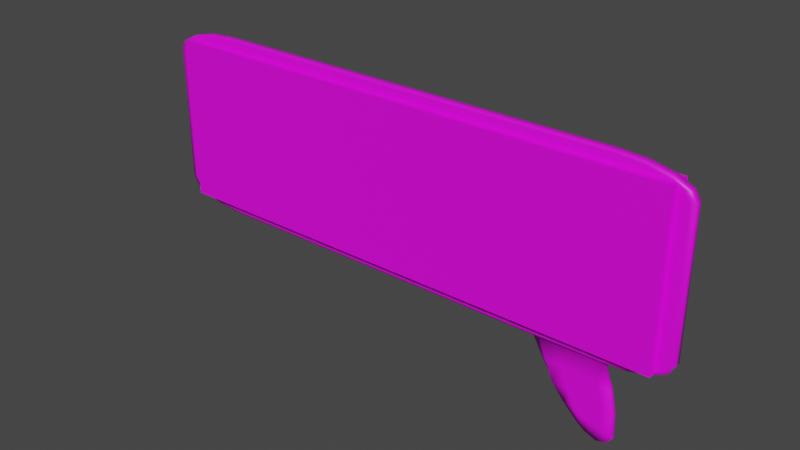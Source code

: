 # Source: OG_Billboard.blend  (saved by Blender 2.93.21; exported with 4.5.12 LTS)
import bpy
from mathutils import Matrix  # noqa: F401  (used for matrix-valued properties, if any)

bpy.ops.wm.read_factory_settings(use_empty=True)
scene = bpy.context.scene
scene.name = 'Scene'

# ---- collections
col_collection = bpy.data.collections.new('Collection'); scene.collection.children.link(col_collection)

# ---- images (referenced by path relative to the original .blend; pixels are not part of the script)
import os
ASSET_DIR = os.environ.get("B2B_ASSET_DIR", "")  # directory of the original .blend (textures are referenced by path, not embedded)
HERE = os.path.dirname(os.path.abspath(__file__))  # packed textures are extracted next to this script under _unpacked/

def load_image(name, relpath, width, height, colorspace="sRGB"):
    """Load a texture the original file referenced (path relative to the .blend, or extracted next to this script)."""
    p = next((c for c in (os.path.join(HERE, relpath), os.path.join(ASSET_DIR, relpath)) if relpath and os.path.exists(c)), "")
    if p:
        img = bpy.data.images.load(p, check_existing=True)
        img.name = name
    else:  # same state as the original file: an image datablock whose file is absent (Cycles renders it pink)
        img = bpy.data.images.new(name, width, height)
        img.source = "FILE"
        img.filepath = "//" + (relpath or name)
    img.colorspace_settings.name = colorspace
    return img
img_showavatar_png_001 = load_image('ShowAvatar.png.001', 'ShowAvatar.png', 1024, 1024, 'sRGB')
img_uvtest2_png = load_image('uvtest2.png', 'uvtest2.png', 1024, 1024, 'sRGB')
img_kat_chartiles_png = load_image('KAT_CharTiles.png', 'KAT_CharTiles.png', 1024, 1024, 'sRGB')
img_typingdots1frame_png = load_image('typingdots1frame.png', 'typingdots1frame.png', 1024, 1024, 'sRGB')

# ---- materials (node trees are filled in below, after node groups)
mat_showmyavatar = bpy.data.materials.new('showmyavatar')
mat_showmyavatar.use_transparent_shadow = False
mat_showmyavatar.roughness = 0.5
mat_billboard = bpy.data.materials.new('Billboard')
mat_billboard.use_transparent_shadow = False
mat_text = bpy.data.materials.new('Text')
mat_text.use_transparent_shadow = False
mat_typing_dots = bpy.data.materials.new('Typing Dots')
mat_typing_dots.use_transparent_shadow = False

# ---- material node trees
mat_showmyavatar.use_nodes = True; mat_showmyavatar.node_tree.nodes.clear()
_N = mat_showmyavatar.node_tree.nodes; _L = mat_showmyavatar.node_tree.links
n0 = _N.new('ShaderNodeBsdfPrincipled'); n0.name = 'Principled BSDF'; n0.location = (10, 300)
n0.distribution = 'GGX'
n0.subsurface_method = 'BURLEY'
n0.inputs[3].default_value = 1.45
n0.inputs[27].default_value = (0.0, 0.0, 0.0, 1.0)
n0.inputs[28].default_value = 1.0
n1 = _N.new('ShaderNodeOutputMaterial'); n1.name = 'Material Output'; n1.location = (300, 300)
n2 = _N.new('ShaderNodeNormalMap'); n2.name = 'Normal Map'; n2.location = (-300, -300)
n2.label = 'Normal/Map'
n2.inputs[0].default_value = 0.0
n3 = _N.new('ShaderNodeTexImage'); n3.name = 'Image Texture'; n3.location = (-300, 600)
n3.image = img_showavatar_png_001
_L.new(n0.outputs[0], n1.inputs[0])
_L.new(n2.outputs[0], n0.inputs[5])
_L.new(n3.outputs[0], n0.inputs[0])
n1.is_active_output = True
mat_billboard.use_nodes = True; mat_billboard.node_tree.nodes.clear()
_N = mat_billboard.node_tree.nodes; _L = mat_billboard.node_tree.links
n0 = _N.new('ShaderNodeBsdfPrincipled'); n0.name = 'Principled BSDF'; n0.location = (10, 300)
n0.distribution = 'GGX'
n0.subsurface_method = 'BURLEY'
n0.inputs[3].default_value = 1.45
n0.inputs[27].default_value = (0.0, 0.0, 0.0, 1.0)
n0.inputs[28].default_value = 1.0
n1 = _N.new('ShaderNodeOutputMaterial'); n1.name = 'Material Output'; n1.location = (300, 300)
n2 = _N.new('ShaderNodeTexImage'); n2.name = 'Image Texture'; n2.location = (-280, 280)
n2.image = img_uvtest2_png
_L.new(n0.outputs[0], n1.inputs[0])
_L.new(n2.outputs[0], n0.inputs[0])
n1.is_active_output = True
mat_text.use_nodes = True; mat_text.node_tree.nodes.clear()
_N = mat_text.node_tree.nodes; _L = mat_text.node_tree.links
n0 = _N.new('ShaderNodeBsdfPrincipled'); n0.name = 'Principled BSDF'; n0.location = (10, 300)
n0.distribution = 'GGX'
n0.subsurface_method = 'BURLEY'
n0.inputs[3].default_value = 1.45
n0.inputs[27].default_value = (0.0, 0.0, 0.0, 1.0)
n0.inputs[28].default_value = 1.0
n1 = _N.new('ShaderNodeOutputMaterial'); n1.name = 'Material Output'; n1.location = (300, 300)
n2 = _N.new('ShaderNodeTexImage'); n2.name = 'Image Texture'; n2.location = (-280, 280)
n2.image = img_kat_chartiles_png
_L.new(n0.outputs[0], n1.inputs[0])
_L.new(n2.outputs[0], n0.inputs[0])
n1.is_active_output = True
mat_typing_dots.use_nodes = True; mat_typing_dots.node_tree.nodes.clear()
_N = mat_typing_dots.node_tree.nodes; _L = mat_typing_dots.node_tree.links
n0 = _N.new('ShaderNodeBsdfPrincipled'); n0.name = 'Principled BSDF'; n0.location = (10, 300)
n0.distribution = 'GGX'
n0.subsurface_method = 'BURLEY'
n0.inputs[3].default_value = 1.45
n0.inputs[27].default_value = (0.0, 0.0, 0.0, 1.0)
n0.inputs[28].default_value = 1.0
n1 = _N.new('ShaderNodeOutputMaterial'); n1.name = 'Material Output'; n1.location = (300, 300)
n2 = _N.new('ShaderNodeTexImage'); n2.name = 'Image Texture'; n2.location = (-280, 280)
n2.image = img_typingdots1frame_png
_L.new(n0.outputs[0], n1.inputs[0])
_L.new(n2.outputs[0], n0.inputs[0])
n1.is_active_output = True

# ---- world
world_world = bpy.data.worlds.new('World'); scene.world = world_world
world_world.use_nodes = True; world_world.node_tree.nodes.clear()
_N = world_world.node_tree.nodes; _L = world_world.node_tree.links
n0 = _N.new('ShaderNodeOutputWorld'); n0.name = 'World Output'; n0.location = (300, 300)
n1 = _N.new('ShaderNodeBackground'); n1.name = 'Background'; n1.location = (10, 300)
n1.inputs[0].default_value = (0.05088, 0.05088, 0.05088, 1.0)
_L.new(n1.outputs[0], n0.inputs[0])
n0.is_active_output = True
world_world.color = (0.05088, 0.05088, 0.05088)
world_world.use_sun_shadow = False
world_world.sun_shadow_jitter_overblur = 0.0

# ---- meshes
me_show_avatar = bpy.data.meshes.new('Show Avatar')
me_show_avatar.from_pydata([(-0.2563, -0.9534, 0.5483), (-0.2563, -0.9534, 2.548), (-0.2563, 1.047, 0.5483), (-0.2563, 1.047, 2.548), (1.744, -0.9534, 0.5483), (1.744, -0.9534, 2.548), (1.744, 1.047, 0.5483), (1.744, 1.047, 2.548)], [], [(0, 1, 3, 2), (2, 3, 7, 6), (6, 7, 5, 4), (4, 5, 1, 0), (2, 6, 4, 0), (7, 3, 1, 5)])
me_show_avatar.polygons.foreach_set('use_smooth', [True] * 6)
_k = set([(0, 1), (0, 2), (0, 4), (1, 3), (1, 5), (2, 3), (2, 6), (3, 7), (4, 5), (4, 6), (5, 7), (6, 7)])
me_show_avatar.attributes.new('sharp_edge', 'BOOLEAN', 'EDGE').data.foreach_set('value', [ (min(e.vertices), max(e.vertices)) in _k for e in me_show_avatar.edges])
_uv = me_show_avatar.uv_layers.new(name='UVMap')
_uv.uv.foreach_set('vector', [0.4332, 0.03395, 0.5668, 0.03395, 0.5668, 0.08271, 0.4332, 0.08271, 0.0002756, 1.788e-07, 0.0002759, 1.0, 0.9997, 1.0, 0.9997, 0.0, 0.06108, 0.4341, 0.08735, 0.4341, 0.08735, 0.4825, 0.06108, 0.4825, 0.0007265, -0.0008114, 0.0005258, 0.9992, 0.9993, 1.001, 0.9995, 0.0008116, 0.2476, 0.3948, 0.2524, 0.3948, 0.2524, 0.3996, 0.2476, 0.3996, 0.01379, 0.4964, 0.04871, 0.4964, 0.04871, 0.5313, 0.01379, 0.5313])
me_show_avatar.materials.append(mat_showmyavatar)
me_show_avatar.use_remesh_fix_poles = True
me_show_avatar.use_remesh_preserve_attributes = False
me_show_avatar.update()
me_show_avatar.normals_split_custom_set([tuple(v) for v in zip(*[iter([-1.0, 0.0, 0.0, -1.0, 0.0, 0.0, -1.0, 0.0, 0.0, -1.0, 0.0, 0.0, 0.0, 1.0, 0.0, 0.0, 1.0, 0.0, 0.0, 1.0, 0.0, 0.0, 1.0, 0.0, 1.0, 0.0, 0.0, 1.0, 0.0, 0.0, 1.0, 0.0, 0.0, 1.0, 0.0, 0.0, 0.0, -1.0, 0.0, 0.0, -1.0, 0.0, 0.0, -1.0, 0.0, 0.0, -1.0, 0.0, 0.0, 0.0, -1.0, 0.0, 0.0, -1.0, 0.0, 0.0, -1.0, 0.0, 0.0, -1.0, 0.0, 0.0, 1.0, 0.0, 0.0, 1.0, 0.0, 0.0, 1.0, 0.0, 0.0, 1.0])] * 3)])
me_billboard = bpy.data.meshes.new('Billboard')
me_billboard.from_pydata([(-0.4432, -0.003905, 0.03865), (-0.4432, -0.005207, 0.06414), (-0.5196, -0.003905, 0.06414), (-0.4432, -0.004403, 0.04059), (-0.4432, -0.004825, 0.04612), (-0.4724, -0.003905, 0.04059), (-0.4732, -0.004415, 0.04293), (-0.4716, -0.004759, 0.04741), (-0.4873, -0.004656, 0.04942), (-0.4724, -0.005107, 0.06414), (-0.4972, -0.004825, 0.06414), (-0.4432, -0.005107, 0.05438), (-0.4732, -0.004988, 0.05414), (-0.4933, -0.004759, 0.05465), (-0.5138, -0.003905, 0.05438), (-0.4972, -0.003905, 0.04612), (-0.5138, -0.004403, 0.06414), (-0.5068, -0.004415, 0.05414), (-0.4933, -0.00439, 0.04741), (-0.4432, -0.003905, 0.2425), (-0.5196, -0.003905, 0.217), (-0.4432, -0.005107, 0.2268), (-0.4432, -0.004825, 0.2351), (-0.4732, -0.004988, 0.227), (-0.4716, -0.004759, 0.2346), (-0.4873, -0.004656, 0.2336), (-0.4724, -0.003905, 0.2406), (-0.4972, -0.003905, 0.2351), (-0.4432, -0.004403, 0.2406), (-0.4732, -0.004415, 0.2382), (-0.4981, -0.00439, 0.2313), (-0.5138, -0.004403, 0.217), (-0.4972, -0.004825, 0.217), (-0.5138, -0.003905, 0.2268), (-0.5068, -0.004415, 0.227), (-0.4933, -0.004759, 0.2265), (-0.4432, 0.003905, 0.03865), (-0.5196, 0.003905, 0.06414), (-0.4432, 0.005207, 0.06414), (-0.4724, 0.003905, 0.04059), (-0.4972, 0.003905, 0.04612), (-0.4432, 0.004403, 0.04059), (-0.4732, 0.004415, 0.04293), (-0.4933, 0.00439, 0.04741), (-0.4873, 0.004656, 0.04942), (-0.5138, 0.004403, 0.06414), (-0.4972, 0.004825, 0.06414), (-0.5138, 0.003905, 0.05438), (-0.5068, 0.004415, 0.0576), (-0.4933, 0.004759, 0.05465), (-0.4432, 0.005107, 0.05438), (-0.4432, 0.004825, 0.04612), (-0.4724, 0.005107, 0.06414), (-0.4732, 0.004988, 0.05414), (-0.4716, 0.004759, 0.04741), (-0.4432, 0.003905, 0.2425), (-0.5196, 0.003905, 0.217), (-0.4432, 0.004403, 0.2406), (-0.4432, 0.004825, 0.2351), (-0.4724, 0.003905, 0.2406), (-0.4732, 0.004415, 0.2382), (-0.4716, 0.004759, 0.2346), (-0.4873, 0.004656, 0.2336), (-0.4972, 0.004825, 0.217), (-0.4432, 0.005107, 0.2268), (-0.4732, 0.004988, 0.227), (-0.4933, 0.004759, 0.2265), (-0.5138, 0.003905, 0.2268), (-0.4972, 0.003905, 0.2351), (-0.5138, 0.004403, 0.217), (-0.5068, 0.004415, 0.227), (-0.4981, 0.00439, 0.2313), (0.0916, -0.003905, 0.06414), (0.01521, -0.005207, 0.06414), (0.04444, -0.003905, 0.04059), (0.06923, -0.003905, 0.04612), (0.01521, -0.004403, 0.04059), (0.04518, -0.004415, 0.04293), (0.06534, -0.00439, 0.04741), (0.05931, -0.004656, 0.04942), (0.08579, -0.004403, 0.06414), (0.06923, -0.004825, 0.06414), (0.08579, -0.003905, 0.05438), (0.07877, -0.004415, 0.05414), (0.06534, -0.004759, 0.05465), (0.01521, -0.005107, 0.05438), (0.01521, -0.004825, 0.04612), (0.04444, -0.005107, 0.06414), (0.04518, -0.004988, 0.05414), (0.04365, -0.004759, 0.04741), (0.01521, -0.003905, 0.2425), (0.0916, -0.003905, 0.217), (0.01521, -0.004403, 0.2406), (0.01521, -0.004825, 0.2351), (0.04444, -0.003905, 0.2406), (0.04518, -0.004415, 0.2382), (0.04365, -0.004759, 0.2346), (0.05931, -0.004656, 0.2336), (0.06923, -0.004825, 0.217), (0.01521, -0.005107, 0.2268), (0.04518, -0.004988, 0.227), (0.06534, -0.004759, 0.2265), (0.08579, -0.003905, 0.2268), (0.06923, -0.003905, 0.2351), (0.08579, -0.004403, 0.217), (0.07877, -0.004415, 0.227), (0.07008, -0.00439, 0.2313), (0.01521, 0.005207, 0.06414), (0.0916, 0.003905, 0.06414), (0.01521, 0.004825, 0.04612), (0.04444, 0.003905, 0.04059), (0.04518, 0.004415, 0.04293), (0.04365, 0.004759, 0.04741), (0.05931, 0.004656, 0.04942), (0.04444, 0.005107, 0.06414), (0.06923, 0.004825, 0.06414), (0.01521, 0.005107, 0.05438), (0.04518, 0.004988, 0.05414), (0.06534, 0.004759, 0.05465), (0.08579, 0.003905, 0.05438), (0.06923, 0.003905, 0.04612), (0.08579, 0.004403, 0.06414), (0.07877, 0.004415, 0.0576), (0.06534, 0.00439, 0.04741), (0.01521, 0.003905, 0.2425), (0.0916, 0.003905, 0.217), (0.04444, 0.003905, 0.2406), (0.06923, 0.003905, 0.2351), (0.01521, 0.004403, 0.2406), (0.04518, 0.004415, 0.2382), (0.07008, 0.00439, 0.2313), (0.05931, 0.004656, 0.2336), (0.08579, 0.004403, 0.217), (0.06923, 0.004825, 0.217), (0.08579, 0.003905, 0.2268), (0.07877, 0.004415, 0.227), (0.06534, 0.004759, 0.2265), (0.01521, 0.005107, 0.2268), (0.01521, 0.004825, 0.2351), (0.04518, 0.004988, 0.227), (0.04365, 0.004759, 0.2346), (-0.214, 0.005207, 0.06414), (-0.214, -0.005207, 0.06414), (-0.09939, 0.005207, 0.06414), (-0.3286, -0.005207, 0.06414), (-0.3286, 0.005207, 0.06414), (-0.09939, -0.005207, 0.06414), (0.02495, 0.001754, 0.03789), (0.03512, 0.001754, -0.04516), (0.02495, -0.001754, 0.03789), (0.03512, -0.001754, -0.04516), (-0.05264, 0.001754, 0.03789), (0.001886, 0.001754, -0.0365), (-0.04371, -0.001754, 0.03789), (0.001886, -0.001754, -0.0365), (0.02495, 0.0, 0.03789), (0.03887, 0.001754, -0.01199), (0.03512, 0.0, -0.04516), (0.03887, -0.001754, -0.01199), (-0.006053, -0.001754, 0.03789), (0.01628, -0.001754, -0.0451), (-0.02769, -0.001754, -0.004635), (-0.05264, 0.0, 0.03789), (0.001886, 0.0, -0.0365), (-0.02769, 0.001754, -0.004635), (-0.006053, 0.001754, 0.03789), (0.01628, 0.001754, -0.0451), (0.01628, 0.0, -0.0451), (0.01023, 0.001754, -0.00831), (-0.02769, 0.0, -0.004635), (0.01023, -0.001754, -0.00831), (0.03887, 0.0, -0.01199), (0.02495, 0.0008771, 0.03789), (0.04031, 0.001754, -0.03693), (0.03512, -0.0008771, -0.04516), (0.03401, -0.001754, 0.01295), (0.01134, -0.001754, 0.03789), (0.01101, -0.001754, -0.04318), (-0.03631, -0.001754, 0.01663), (-0.04817, -0.0008771, 0.03789), (0.001886, 0.0008771, -0.0365), (-0.04078, 0.001754, 0.01663), (-0.03285, 0.001754, 0.03789), (0.02332, 0.001754, -0.04786), (0.02495, -0.0008771, 0.03789), (0.03401, 0.001754, 0.01295), (0.03512, 0.0008771, -0.04516), (0.04031, -0.001754, -0.03693), (-0.02838, -0.001754, 0.03789), (0.02332, -0.001754, -0.04786), (-0.01413, -0.001754, -0.02057), (-0.05264, 0.0008771, 0.03789), (0.001886, -0.0008771, -0.0365), (-0.01413, 0.001754, -0.02057), (0.01134, 0.001754, 0.03789), (0.01101, 0.001754, -0.04318), (0.01628, 0.0008771, -0.0451), (0.01628, -0.0008771, -0.0451), (0.01101, 0.0, -0.04318), (0.02332, 0.0, -0.04786), (0.02612, 0.001754, -0.01015), (-0.009749, 0.001754, -0.006473), (0.002088, 0.001754, 0.01479), (0.01519, 0.001754, -0.03141), (-0.02769, 0.0008771, -0.004635), (-0.02769, -0.0008771, -0.004635), (-0.04078, 0.0, 0.01663), (-0.01413, 0.0, -0.02057), (-0.009749, -0.001754, -0.006473), (0.02612, -0.001754, -0.01015), (0.002088, -0.001754, 0.01479), (0.01519, -0.001754, -0.03141), (0.03887, -0.0008771, -0.01199), (0.03887, 0.0008771, -0.01199), (0.03401, 0.0, 0.01295), (0.04031, 0.0, -0.03693), (0.04031, 0.0008771, -0.03693), (0.03401, 0.0008771, 0.01295), (0.03401, -0.0008771, 0.01295), (0.02775, -0.001754, -0.03417), (0.01873, -0.001754, 0.01387), (-0.01907, -0.001754, 0.01571), (-0.01413, -0.0008771, -0.02057), (-0.03855, -0.0008771, 0.01663), (-0.04078, 0.0008771, 0.01663), (0.0006327, 0.001754, -0.02599), (-0.0213, 0.001754, 0.01571), (0.01873, 0.001754, 0.01387), (0.02332, -0.0008771, -0.04786), (0.01101, -0.0008771, -0.04318), (0.01101, 0.0008771, -0.04318), (0.02332, 0.0008771, -0.04786), (0.02775, 0.001754, -0.03417), (-0.01413, 0.0008771, -0.02057), (0.0006327, -0.001754, -0.02599), (0.04031, -0.0008771, -0.03693), (-0.214, 0.003905, 0.03865), (-0.214, 0.004403, 0.04059), (-0.214, 0.004825, 0.04612), (-0.214, 0.005107, 0.05438), (-0.214, -0.003905, 0.03865), (-0.214, -0.004403, 0.04059), (-0.214, -0.004825, 0.04612), (-0.214, -0.005107, 0.05438), (-0.06268, 0.004403, 0.04059), (-0.06268, 0.004825, 0.04612), (-0.06268, 0.005107, 0.05438), (-0.06268, -0.003905, 0.03865), (-0.06268, 0.003905, 0.03865), (-0.06268, -0.004403, 0.04059), (-0.06268, -0.004825, 0.04612), (-0.06268, -0.005107, 0.05438), (0.02776, -0.003905, 0.03962), (0.02813, -0.004409, 0.04176), (0.02737, -0.004792, 0.04677), (0.02944, -0.005157, 0.06414), (0.02813, -0.005048, 0.05426), (0.02776, 0.003905, 0.03962), (0.02813, 0.004409, 0.04176), (0.02737, 0.004792, 0.04677), (0.02944, 0.005157, 0.06414), (0.02813, 0.005048, 0.05426)], [], [(108, 125, 91, 72), (124, 55, 19, 90), (2, 20, 56, 37), (0, 3, 6, 5), (3, 4, 7, 6), (5, 6, 18, 15), (6, 7, 8, 18), (1, 9, 12, 11), (9, 10, 13, 12), (11, 12, 7, 4), (12, 13, 8, 7), (2, 14, 17, 16), (14, 15, 18, 17), (16, 17, 13, 10), (17, 18, 8, 13), (21, 22, 24, 23), (23, 24, 25, 35), (19, 26, 29, 28), (26, 27, 30, 29), (28, 29, 24, 22), (29, 30, 25, 24), (20, 31, 34, 33), (31, 32, 35, 34), (33, 34, 30, 27), (34, 35, 25, 30), (36, 39, 42, 41), (39, 40, 43, 42), (41, 42, 54, 51), (42, 43, 44, 54), (37, 45, 48, 47), (45, 46, 49, 48), (47, 48, 43, 40), (48, 49, 44, 43), (38, 50, 53, 52), (50, 51, 54, 53), (52, 53, 49, 46), (53, 54, 44, 49), (55, 57, 60, 59), (57, 58, 61, 60), (59, 60, 71, 68), (60, 61, 62, 71), (64, 65, 61, 58), (65, 66, 62, 61), (56, 67, 70, 69), (67, 68, 71, 70), (69, 70, 66, 63), (70, 71, 62, 66), (252, 74, 77, 253), (74, 75, 78, 77), (253, 77, 89, 254), (77, 78, 79, 89), (72, 80, 83, 82), (80, 81, 84, 83), (82, 83, 78, 75), (83, 84, 79, 78), (255, 256, 88, 87), (256, 254, 89, 88), (87, 88, 84, 81), (88, 89, 79, 84), (90, 92, 95, 94), (92, 93, 96, 95), (94, 95, 106, 103), (95, 96, 97, 106), (99, 100, 96, 93), (100, 101, 97, 96), (91, 102, 105, 104), (102, 103, 106, 105), (104, 105, 101, 98), (105, 106, 97, 101), (257, 258, 111, 110), (258, 259, 112, 111), (110, 111, 123, 120), (111, 112, 113, 123), (260, 114, 117, 261), (114, 115, 118, 117), (261, 117, 112, 259), (117, 118, 113, 112), (108, 119, 122, 121), (119, 120, 123, 122), (121, 122, 118, 115), (122, 123, 113, 118), (124, 126, 129, 128), (126, 127, 130, 129), (128, 129, 140, 138), (129, 130, 131, 140), (125, 132, 135, 134), (132, 133, 136, 135), (134, 135, 130, 127), (135, 136, 131, 130), (137, 138, 140, 139), (139, 140, 131, 136), (36, 0, 5, 39), (39, 5, 15, 40), (40, 15, 14, 47), (47, 14, 2, 37), (10, 32, 31, 16), (16, 31, 20, 2), (19, 55, 59, 26), (26, 59, 68, 27), (27, 68, 67, 33), (33, 67, 56, 20), (63, 46, 45, 69), (69, 45, 37, 56), (236, 36, 41, 237), (237, 41, 51, 238), (238, 51, 50, 239), (116, 246, 239, 50, 38, 145, 141, 143, 107), (55, 124, 128, 57), (57, 128, 138, 58), (58, 138, 137, 64), (125, 108, 121, 132), (132, 121, 115, 133), (252, 257, 110, 74), (74, 110, 120, 75), (75, 120, 119, 82), (82, 119, 108, 72), (124, 90, 94, 126), (126, 94, 103, 127), (127, 103, 102, 134), (134, 102, 91, 125), (98, 81, 80, 104), (104, 80, 72, 91), (244, 258, 257, 248), (249, 76, 86, 250), (250, 86, 85, 251), (11, 243, 251, 85, 73, 146, 142, 144, 1), (90, 19, 28, 92), (92, 28, 22, 93), (93, 22, 21, 99), (235, 187, 150, 174), (234, 190, 154, 177), (233, 193, 152, 180), (232, 173, 148, 183), (248, 257, 165), (231, 183, 148, 186), (230, 195, 166, 196), (229, 198, 167, 197), (228, 199, 157, 174), (257, 172, 147), (257, 147, 194), (257, 194, 165), (227, 185, 156, 200), (226, 202, 168, 201), (225, 203, 166, 195), (224, 181, 164, 204), (223, 206, 169, 205), (222, 207, 163, 192), (221, 178, 161, 208), (220, 210, 170, 209), (219, 211, 160, 189), (218, 175, 158, 212), (217, 214, 171, 213), (216, 215, 157, 186), (213, 171, 215, 216), (156, 213, 216, 173), (173, 216, 186, 148), (172, 155, 214, 217), (147, 172, 217, 185), (185, 217, 213, 156), (184, 149, 175, 218), (155, 184, 218, 214), (214, 218, 212, 171), (209, 170, 211, 219), (158, 209, 219, 187), (187, 219, 189, 150), (176, 159, 210, 220), (149, 176, 220, 175), (175, 220, 209, 158), (188, 153, 178, 221), (159, 188, 221, 210), (210, 221, 208, 170), (205, 169, 207, 222), (161, 205, 222, 190), (190, 222, 192, 154), (179, 162, 206, 223), (153, 179, 223, 178), (178, 223, 205, 161), (191, 151, 181, 224), (162, 191, 224, 206), (206, 224, 204, 169), (201, 168, 203, 225), (164, 201, 225, 193), (193, 225, 195, 152), (182, 165, 202, 226), (151, 182, 226, 181), (181, 226, 201, 164), (194, 147, 185, 227), (165, 194, 227, 202), (202, 227, 200, 168), (248, 165, 182), (248, 182, 151), (248, 151, 191), (248, 191, 162), (247, 162, 179), (247, 179, 153), (247, 153, 188), (247, 188, 159), (252, 159, 176), (197, 167, 199, 228), (160, 197, 228, 189), (189, 228, 174, 150), (192, 163, 198, 229), (154, 192, 229, 177), (177, 229, 197, 160), (180, 152, 195, 230), (163, 180, 230, 198), (198, 230, 196, 167), (196, 166, 183, 231), (167, 196, 231, 199), (199, 231, 186, 157), (252, 176, 149), (252, 149, 184), (252, 184, 155), (200, 156, 173, 232), (168, 200, 232, 203), (203, 232, 183, 166), (204, 164, 193, 233), (169, 204, 233, 207), (207, 233, 180, 163), (208, 161, 190, 234), (170, 208, 234, 211), (211, 234, 177, 160), (212, 158, 187, 235), (171, 212, 235, 215), (215, 235, 174, 157), (36, 236, 240, 0), (4, 242, 243, 11), (3, 241, 242, 4), (0, 240, 241, 3), (245, 238, 239, 246), (244, 237, 238, 245), (248, 236, 237, 244), (257, 155, 172), (247, 252, 253, 76, 249), (109, 245, 246, 116), (236, 248, 247, 240), (242, 250, 251, 243), (241, 249, 250, 242), (240, 247, 249, 241), (116, 261, 259, 109), (107, 260, 261, 116), (85, 86, 254, 256), (73, 85, 256, 255), (76, 253, 254, 86), (109, 259, 258, 244, 245), (247, 248, 162), (252, 247, 159), (257, 252, 155), (133, 115, 81, 98), (98, 101, 35, 32, 10, 81), (35, 66, 136, 101), (32, 10, 46, 63), (136, 133, 115, 46, 63, 66)])
me_billboard.polygons.foreach_set('use_smooth', [True] * 253)
_uv = me_billboard.uv_layers.new(name='UVMap')
_uv.uv.foreach_set('vector', [0.01902, 0.4446, 0.01902, 0.6786, 0.01902, 0.6786, 0.01902, 0.4446, 0.1359, 0.7176, 0.8374, 0.7176, 0.8374, 0.7176, 0.1359, 0.7176, 0.9543, 0.4446, 0.9543, 0.6786, 0.9543, 0.6786, 0.9543, 0.4446, 0.8374, 0.4056, 0.8374, 0.4086, 0.8832, 0.4122, 0.8821, 0.4086, 0.8374, 0.4086, 0.8374, 0.417, 0.8809, 0.419, 0.8832, 0.4122, 0.8821, 0.4086, 0.8832, 0.4122, 0.9141, 0.419, 0.92, 0.417, 0.8832, 0.4122, 0.8809, 0.419, 0.9048, 0.4221, 0.9141, 0.419, 0.6753, 0.7595, 0.7114, 0.7595, 0.7123, 0.7471, 0.6753, 0.7474, 0.7114, 0.7595, 0.7421, 0.7595, 0.7373, 0.7477, 0.7123, 0.7471, 0.8374, 0.4297, 0.8832, 0.4293, 0.8809, 0.419, 0.8374, 0.417, 0.8832, 0.4293, 0.9141, 0.4301, 0.9048, 0.4221, 0.8809, 0.419, 0.9543, 0.4446, 0.9454, 0.4297, 0.9346, 0.4293, 0.9454, 0.4446, 0.9454, 0.4297, 0.92, 0.417, 0.9141, 0.419, 0.9346, 0.4293, 0.7626, 0.7595, 0.7539, 0.7471, 0.7373, 0.7477, 0.7421, 0.7595, 0.9346, 0.4293, 0.9141, 0.419, 0.9048, 0.4221, 0.9141, 0.4301, 0.6753, 0.9608, 0.6753, 0.971, 0.7105, 0.9694, 0.7123, 0.9611, 0.7123, 0.9611, 0.7105, 0.9694, 0.7299, 0.9692, 0.7373, 0.9605, 0.8374, 0.7176, 0.8821, 0.7146, 0.8832, 0.711, 0.8374, 0.7146, 0.8821, 0.7146, 0.92, 0.7062, 0.9213, 0.7004, 0.8832, 0.711, 0.8374, 0.7146, 0.8832, 0.711, 0.8809, 0.7042, 0.8374, 0.7062, 0.8832, 0.711, 0.9213, 0.7004, 0.9048, 0.7039, 0.8809, 0.7042, 0.9543, 0.6786, 0.9454, 0.6786, 0.9346, 0.6939, 0.9454, 0.6935, 0.7626, 0.9487, 0.7421, 0.9487, 0.7373, 0.9605, 0.7539, 0.9611, 0.9454, 0.6935, 0.9346, 0.6939, 0.9213, 0.7004, 0.92, 0.7062, 0.7539, 0.9611, 0.7373, 0.9605, 0.7299, 0.9692, 0.7432, 0.9664, 0.8374, 0.4056, 0.8821, 0.4086, 0.8832, 0.4122, 0.8374, 0.4086, 0.8821, 0.4086, 0.92, 0.417, 0.9141, 0.419, 0.8832, 0.4122, 0.8374, 0.4086, 0.8832, 0.4122, 0.8809, 0.419, 0.8374, 0.417, 0.8832, 0.4122, 0.9141, 0.419, 0.9048, 0.4221, 0.8809, 0.419, 0.9543, 0.4446, 0.9454, 0.4446, 0.9346, 0.4346, 0.9454, 0.4297, 0.7626, 0.7595, 0.7421, 0.7595, 0.7373, 0.7477, 0.7539, 0.7514, 0.9454, 0.4297, 0.9346, 0.4346, 0.9141, 0.419, 0.92, 0.417, 0.9346, 0.4346, 0.9141, 0.4301, 0.9048, 0.4221, 0.9141, 0.419, 0.6753, 0.7595, 0.6753, 0.7474, 0.7123, 0.7471, 0.7114, 0.7595, 0.8374, 0.4297, 0.8374, 0.417, 0.8809, 0.419, 0.8832, 0.4293, 0.7114, 0.7595, 0.7123, 0.7471, 0.7373, 0.7477, 0.7421, 0.7595, 0.8832, 0.4293, 0.8809, 0.419, 0.9048, 0.4221, 0.9141, 0.4301, 0.8374, 0.7176, 0.8374, 0.7146, 0.8832, 0.711, 0.8821, 0.7146, 0.8374, 0.7146, 0.8374, 0.7062, 0.8809, 0.7042, 0.8832, 0.711, 0.8821, 0.7146, 0.8832, 0.711, 0.9213, 0.7004, 0.92, 0.7062, 0.8832, 0.711, 0.8809, 0.7042, 0.9048, 0.7039, 0.9213, 0.7004, 0.6753, 0.9608, 0.7123, 0.9611, 0.7105, 0.9694, 0.6753, 0.971, 0.7123, 0.9611, 0.7373, 0.9605, 0.7299, 0.9692, 0.7105, 0.9694, 0.9543, 0.6786, 0.9454, 0.6935, 0.9346, 0.6939, 0.9454, 0.6786, 0.9454, 0.6935, 0.92, 0.7062, 0.9213, 0.7004, 0.9346, 0.6939, 0.7626, 0.9487, 0.7539, 0.9611, 0.7373, 0.9605, 0.7421, 0.9487, 0.7539, 0.9611, 0.7432, 0.9664, 0.7299, 0.9692, 0.7373, 0.9605, 0.1167, 0.4071, 0.09118, 0.4086, 0.09006, 0.4122, 0.1161, 0.4104, 0.09118, 0.4086, 0.05326, 0.417, 0.0592, 0.419, 0.09006, 0.4122, 0.1161, 0.4104, 0.09006, 0.4122, 0.09239, 0.419, 0.1173, 0.418, 0.09006, 0.4122, 0.0592, 0.419, 0.06843, 0.4221, 0.09239, 0.419, 0.01902, 0.4446, 0.02791, 0.4446, 0.03865, 0.4293, 0.02791, 0.4297, 0.02051, 0.7595, 0.04101, 0.7595, 0.04582, 0.7477, 0.0292, 0.7471, 0.02791, 0.4297, 0.03865, 0.4293, 0.0592, 0.419, 0.05326, 0.417, 0.03865, 0.4293, 0.0592, 0.4301, 0.06843, 0.4221, 0.0592, 0.419, 0.09026, 0.7595, 0.09188, 0.7472, 0.07078, 0.7471, 0.07169, 0.7595, 0.1161, 0.4295, 0.1173, 0.418, 0.09239, 0.419, 0.09006, 0.4293, 0.07169, 0.7595, 0.07078, 0.7471, 0.04582, 0.7477, 0.04101, 0.7595, 0.09006, 0.4293, 0.09239, 0.419, 0.06843, 0.4221, 0.0592, 0.4301, 0.1359, 0.7176, 0.1359, 0.7146, 0.09006, 0.711, 0.09118, 0.7146, 0.1359, 0.7146, 0.1359, 0.7062, 0.09239, 0.7042, 0.09006, 0.711, 0.09118, 0.7146, 0.09006, 0.711, 0.05195, 0.7004, 0.05326, 0.7062, 0.09006, 0.711, 0.09239, 0.7042, 0.06843, 0.7039, 0.05195, 0.7004, 0.1079, 0.9608, 0.07078, 0.9611, 0.07267, 0.9694, 0.1079, 0.971, 0.07078, 0.9611, 0.04582, 0.9605, 0.05328, 0.9692, 0.07267, 0.9694, 0.01902, 0.6786, 0.02791, 0.6935, 0.03865, 0.6939, 0.02791, 0.6786, 0.02791, 0.6935, 0.05326, 0.7062, 0.05195, 0.7004, 0.03865, 0.6939, 0.02051, 0.9487, 0.0292, 0.9611, 0.04582, 0.9605, 0.04101, 0.9487, 0.0292, 0.9611, 0.03995, 0.9664, 0.05328, 0.9692, 0.04582, 0.9605, 0.1167, 0.4071, 0.1161, 0.4104, 0.09006, 0.4122, 0.09118, 0.4086, 0.1161, 0.4104, 0.1173, 0.418, 0.09239, 0.419, 0.09006, 0.4122, 0.09118, 0.4086, 0.09006, 0.4122, 0.0592, 0.419, 0.05326, 0.417, 0.09006, 0.4122, 0.09239, 0.419, 0.06843, 0.4221, 0.0592, 0.419, 0.09026, 0.7595, 0.07169, 0.7595, 0.07078, 0.7471, 0.09188, 0.7472, 0.07169, 0.7595, 0.04101, 0.7595, 0.04582, 0.7477, 0.07078, 0.7471, 0.1161, 0.4295, 0.09006, 0.4293, 0.09239, 0.419, 0.1173, 0.418, 0.09006, 0.4293, 0.0592, 0.4301, 0.06843, 0.4221, 0.09239, 0.419, 0.01902, 0.4446, 0.02791, 0.4297, 0.03865, 0.4346, 0.02791, 0.4446, 0.02791, 0.4297, 0.05326, 0.417, 0.0592, 0.419, 0.03865, 0.4346, 0.02051, 0.7595, 0.0292, 0.7514, 0.04582, 0.7477, 0.04101, 0.7595, 0.03865, 0.4346, 0.0592, 0.419, 0.06843, 0.4221, 0.0592, 0.4301, 0.1359, 0.7176, 0.09118, 0.7146, 0.09006, 0.711, 0.1359, 0.7146, 0.09118, 0.7146, 0.05326, 0.7062, 0.05195, 0.7004, 0.09006, 0.711, 0.1359, 0.7146, 0.09006, 0.711, 0.09239, 0.7042, 0.1359, 0.7062, 0.09006, 0.711, 0.05195, 0.7004, 0.06843, 0.7039, 0.09239, 0.7042, 0.01902, 0.6786, 0.02791, 0.6786, 0.03865, 0.6939, 0.02791, 0.6935, 0.02051, 0.9487, 0.04101, 0.9487, 0.04582, 0.9605, 0.0292, 0.9611, 0.02791, 0.6935, 0.03865, 0.6939, 0.05195, 0.7004, 0.05326, 0.7062, 0.0292, 0.9611, 0.04582, 0.9605, 0.05328, 0.9692, 0.03995, 0.9664, 0.1079, 0.9608, 0.1079, 0.971, 0.07267, 0.9694, 0.07078, 0.9611, 0.07078, 0.9611, 0.07267, 0.9694, 0.05328, 0.9692, 0.04582, 0.9605, 0.8374, 0.4056, 0.8374, 0.4056, 0.8821, 0.4086, 0.8821, 0.4086, 0.8821, 0.4086, 0.8821, 0.4086, 0.92, 0.417, 0.92, 0.417, 0.92, 0.417, 0.92, 0.417, 0.9454, 0.4297, 0.9454, 0.4297, 0.9454, 0.4297, 0.9454, 0.4297, 0.9543, 0.4446, 0.9543, 0.4446, 0.7421, 0.7595, 0.7421, 0.9487, 0.7626, 0.9487, 0.7626, 0.7595, 0.9454, 0.4446, 0.9454, 0.6786, 0.9543, 0.6786, 0.9543, 0.4446, 0.8374, 0.7176, 0.8374, 0.7176, 0.8821, 0.7146, 0.8821, 0.7146, 0.8821, 0.7146, 0.8821, 0.7146, 0.92, 0.7062, 0.92, 0.7062, 0.92, 0.7062, 0.92, 0.7062, 0.9454, 0.6935, 0.9454, 0.6935, 0.9454, 0.6935, 0.9454, 0.6935, 0.9543, 0.6786, 0.9543, 0.6786, 0.7421, 0.9487, 0.7421, 0.7595, 0.7626, 0.7595, 0.7626, 0.9487, 0.9454, 0.6786, 0.9454, 0.4446, 0.9543, 0.4446, 0.9543, 0.6786, 0.4866, 0.4056, 0.8374, 0.4056, 0.8374, 0.4086, 0.4866, 0.4086, 0.4866, 0.4086, 0.8374, 0.4086, 0.8374, 0.417, 0.4866, 0.417, 0.4866, 0.417, 0.8374, 0.417, 0.8374, 0.4297, 0.4866, 0.4297, 0.1079, 0.7474, 0.2043, 0.7474, 0.3916, 0.7474, 0.6753, 0.7474, 0.6753, 0.7595, 0.5334, 0.7595, 0.3916, 0.7595, 0.2497, 0.7595, 0.1079, 0.7595, 0.8374, 0.7176, 0.1359, 0.7176, 0.1359, 0.7146, 0.8374, 0.7146, 0.8374, 0.7146, 0.1359, 0.7146, 0.1359, 0.7062, 0.8374, 0.7062, 0.6753, 0.971, 0.1079, 0.971, 0.1079, 0.9608, 0.6753, 0.9608, 0.01902, 0.6786, 0.01902, 0.4446, 0.02791, 0.4446, 0.02791, 0.6786, 0.02051, 0.9487, 0.02051, 0.7595, 0.04101, 0.7595, 0.04101, 0.9487, 0.1167, 0.4071, 0.1167, 0.4071, 0.09118, 0.4086, 0.09118, 0.4086, 0.09118, 0.4086, 0.09118, 0.4086, 0.05326, 0.417, 0.05326, 0.417, 0.05326, 0.417, 0.05326, 0.417, 0.02791, 0.4297, 0.02791, 0.4297, 0.02791, 0.4297, 0.02791, 0.4297, 0.01902, 0.4446, 0.01902, 0.4446, 0.1359, 0.7176, 0.1359, 0.7176, 0.09118, 0.7146, 0.09118, 0.7146, 0.09118, 0.7146, 0.09118, 0.7146, 0.05326, 0.7062, 0.05326, 0.7062, 0.05326, 0.7062, 0.05326, 0.7062, 0.02791, 0.6935, 0.02791, 0.6935, 0.02791, 0.6935, 0.02791, 0.6935, 0.01902, 0.6786, 0.01902, 0.6786, 0.04101, 0.9487, 0.04101, 0.7595, 0.02051, 0.7595, 0.02051, 0.9487, 0.02791, 0.6786, 0.02791, 0.4446, 0.01902, 0.4446, 0.01902, 0.6786, 0.2551, 0.4086, 0.1161, 0.4104, 0.1167, 0.4071, 0.2551, 0.4056, 0.2551, 0.4086, 0.1359, 0.4086, 0.1359, 0.417, 0.2551, 0.417, 0.2551, 0.417, 0.1359, 0.417, 0.1359, 0.4297, 0.2551, 0.4297, 0.6753, 0.7474, 0.3916, 0.7474, 0.2043, 0.7474, 0.1079, 0.7474, 0.1079, 0.7595, 0.2497, 0.7595, 0.3916, 0.7595, 0.5334, 0.7595, 0.6753, 0.7595, 0.1359, 0.7176, 0.8374, 0.7176, 0.8374, 0.7146, 0.1359, 0.7146, 0.1359, 0.7146, 0.8374, 0.7146, 0.8374, 0.7062, 0.1359, 0.7062, 0.1079, 0.971, 0.6753, 0.971, 0.6753, 0.9608, 0.1079, 0.9608, 0.07895, 0.223, 0.07895, 0.223, 0.08967, 0.206, 0.08967, 0.206, 0.1608, 0.2456, 0.1913, 0.2568, 0.1583, 0.2239, 0.1394, 0.2101, 0.1913, 0.2568, 0.1913, 0.2568, 0.1583, 0.2239, 0.1583, 0.2239, 0.1049, 0.2287, 0.07895, 0.223, 0.08967, 0.206, 0.114, 0.2004, 0.2915, 0.379, 0.1048, 0.381, 0.1746, 0.3774, 0.114, 0.2004, 0.114, 0.2004, 0.08967, 0.206, 0.08967, 0.206, 0.1394, 0.2101, 0.1394, 0.2101, 0.1286, 0.2061, 0.1286, 0.2061, 0.1394, 0.2101, 0.1394, 0.2101, 0.1286, 0.2061, 0.1286, 0.2061, 0.114, 0.2004, 0.114, 0.2004, 0.08967, 0.206, 0.08967, 0.206, 0.1048, 0.381, 0.1106, 0.3774, 0.1106, 0.3774, 0.1048, 0.381, 0.1106, 0.3774, 0.1387, 0.3774, 0.1048, 0.381, 0.1387, 0.3774, 0.1746, 0.3774, 0.1235, 0.3278, 0.09196, 0.3259, 0.08191, 0.2745, 0.1082, 0.2783, 0.2061, 0.3316, 0.1578, 0.3297, 0.141, 0.2821, 0.1823, 0.2858, 0.1608, 0.2456, 0.1308, 0.2344, 0.1286, 0.2061, 0.1394, 0.2101, 0.2463, 0.3335, 0.2463, 0.3335, 0.2193, 0.2896, 0.2193, 0.2896, 0.2417, 0.3335, 0.2463, 0.3335, 0.2193, 0.2896, 0.2193, 0.2896, 0.1913, 0.2568, 0.1913, 0.2568, 0.1583, 0.2239, 0.1583, 0.2239, 0.2015, 0.3316, 0.2371, 0.3335, 0.2193, 0.2896, 0.1823, 0.2858, 0.1235, 0.3278, 0.1578, 0.3297, 0.141, 0.2821, 0.1082, 0.2783, 0.1049, 0.2287, 0.1308, 0.2344, 0.1286, 0.2061, 0.114, 0.2004, 0.09196, 0.3259, 0.09196, 0.3259, 0.08191, 0.2745, 0.08191, 0.2745, 0.09196, 0.3259, 0.09196, 0.3259, 0.08191, 0.2745, 0.08191, 0.2745, 0.07895, 0.223, 0.07895, 0.223, 0.08967, 0.206, 0.08967, 0.206, 0.08191, 0.2745, 0.08191, 0.2745, 0.07895, 0.223, 0.07895, 0.223, 0.08191, 0.2745, 0.08191, 0.2745, 0.07895, 0.223, 0.07895, 0.223, 0.07895, 0.223, 0.07895, 0.223, 0.08967, 0.206, 0.08967, 0.206, 0.1106, 0.3774, 0.1106, 0.3774, 0.09196, 0.3259, 0.09196, 0.3259, 0.1106, 0.3774, 0.1106, 0.3774, 0.09196, 0.3259, 0.09196, 0.3259, 0.09196, 0.3259, 0.09196, 0.3259, 0.08191, 0.2745, 0.08191, 0.2745, 0.1106, 0.3774, 0.1106, 0.3774, 0.09196, 0.3259, 0.09196, 0.3259, 0.1106, 0.3774, 0.1106, 0.3774, 0.09196, 0.3259, 0.09196, 0.3259, 0.09196, 0.3259, 0.09196, 0.3259, 0.08191, 0.2745, 0.08191, 0.2745, 0.1082, 0.2783, 0.141, 0.2821, 0.1308, 0.2344, 0.1049, 0.2287, 0.08191, 0.2745, 0.1082, 0.2783, 0.1049, 0.2287, 0.07895, 0.223, 0.07895, 0.223, 0.1049, 0.2287, 0.114, 0.2004, 0.08967, 0.206, 0.1387, 0.3774, 0.1746, 0.3774, 0.1578, 0.3297, 0.1235, 0.3278, 0.1106, 0.3774, 0.1387, 0.3774, 0.1235, 0.3278, 0.09196, 0.3259, 0.09196, 0.3259, 0.1235, 0.3278, 0.1082, 0.2783, 0.08191, 0.2745, 0.2207, 0.3774, 0.2524, 0.3774, 0.2371, 0.3335, 0.2015, 0.3316, 0.1746, 0.3774, 0.2207, 0.3774, 0.2015, 0.3316, 0.1578, 0.3297, 0.1578, 0.3297, 0.2015, 0.3316, 0.1823, 0.2858, 0.141, 0.2821, 0.2193, 0.2896, 0.2193, 0.2896, 0.1913, 0.2568, 0.1913, 0.2568, 0.2193, 0.2896, 0.2193, 0.2896, 0.1913, 0.2568, 0.1913, 0.2568, 0.1913, 0.2568, 0.1913, 0.2568, 0.1583, 0.2239, 0.1583, 0.2239, 0.2616, 0.3774, 0.2708, 0.3774, 0.2463, 0.3335, 0.2417, 0.3335, 0.2524, 0.3774, 0.2616, 0.3774, 0.2417, 0.3335, 0.2371, 0.3335, 0.2371, 0.3335, 0.2417, 0.3335, 0.2193, 0.2896, 0.2193, 0.2896, 0.2708, 0.3774, 0.2708, 0.3774, 0.2463, 0.3335, 0.2463, 0.3335, 0.2708, 0.3774, 0.2708, 0.3774, 0.2463, 0.3335, 0.2463, 0.3335, 0.2463, 0.3335, 0.2463, 0.3335, 0.2193, 0.2896, 0.2193, 0.2896, 0.1823, 0.2858, 0.141, 0.2821, 0.1308, 0.2344, 0.1608, 0.2456, 0.2193, 0.2896, 0.1823, 0.2858, 0.1608, 0.2456, 0.1913, 0.2568, 0.1913, 0.2568, 0.1608, 0.2456, 0.1394, 0.2101, 0.1583, 0.2239, 0.2299, 0.3774, 0.1746, 0.3774, 0.1578, 0.3297, 0.2061, 0.3316, 0.2708, 0.3774, 0.2299, 0.3774, 0.2061, 0.3316, 0.2463, 0.3335, 0.2463, 0.3335, 0.2061, 0.3316, 0.1823, 0.2858, 0.2193, 0.2896, 0.1387, 0.3774, 0.1106, 0.3774, 0.09196, 0.3259, 0.1235, 0.3278, 0.1746, 0.3774, 0.1387, 0.3774, 0.1235, 0.3278, 0.1578, 0.3297, 0.1578, 0.3297, 0.1235, 0.3278, 0.1082, 0.2783, 0.141, 0.2821, 0.2915, 0.379, 0.1746, 0.3774, 0.2299, 0.3774, 0.2915, 0.379, 0.2299, 0.3774, 0.2708, 0.3774, 0.2551, 0.4054, 0.2397, 0.4056, 0.2397, 0.4056, 0.2551, 0.4054, 0.2397, 0.4056, 0.2397, 0.4056, 0.2915, 0.379, 0.2708, 0.3774, 0.2616, 0.3774, 0.2915, 0.379, 0.2616, 0.3774, 0.2524, 0.3774, 0.2915, 0.379, 0.2524, 0.3774, 0.2207, 0.3774, 0.2915, 0.379, 0.2207, 0.3774, 0.1746, 0.3774, 0.1048, 0.381, 0.1746, 0.3774, 0.1387, 0.3774, 0.1286, 0.2061, 0.1286, 0.2061, 0.114, 0.2004, 0.114, 0.2004, 0.1286, 0.2061, 0.1286, 0.2061, 0.114, 0.2004, 0.114, 0.2004, 0.114, 0.2004, 0.114, 0.2004, 0.08967, 0.206, 0.08967, 0.206, 0.1583, 0.2239, 0.1583, 0.2239, 0.1394, 0.2101, 0.1394, 0.2101, 0.1583, 0.2239, 0.1583, 0.2239, 0.1394, 0.2101, 0.1394, 0.2101, 0.1394, 0.2101, 0.1394, 0.2101, 0.1286, 0.2061, 0.1286, 0.2061, 0.1583, 0.2239, 0.1583, 0.2239, 0.1394, 0.2101, 0.1394, 0.2101, 0.1583, 0.2239, 0.1583, 0.2239, 0.1394, 0.2101, 0.1394, 0.2101, 0.1394, 0.2101, 0.1394, 0.2101, 0.1286, 0.2061, 0.1286, 0.2061, 0.1286, 0.2061, 0.1286, 0.2061, 0.114, 0.2004, 0.114, 0.2004, 0.1286, 0.2061, 0.1286, 0.2061, 0.114, 0.2004, 0.114, 0.2004, 0.114, 0.2004, 0.114, 0.2004, 0.08967, 0.206, 0.08967, 0.206, 0.1048, 0.381, 0.1387, 0.3774, 0.1106, 0.3774, 0.1048, 0.381, 0.1106, 0.3774, 0.1106, 0.3774, 0.1048, 0.381, 0.1106, 0.3774, 0.1106, 0.3774, 0.1082, 0.2783, 0.08191, 0.2745, 0.07895, 0.223, 0.1049, 0.2287, 0.141, 0.2821, 0.1082, 0.2783, 0.1049, 0.2287, 0.1308, 0.2344, 0.1308, 0.2344, 0.1049, 0.2287, 0.114, 0.2004, 0.1286, 0.2061, 0.2193, 0.2896, 0.2193, 0.2896, 0.1913, 0.2568, 0.1913, 0.2568, 0.2193, 0.2896, 0.2193, 0.2896, 0.1913, 0.2568, 0.1913, 0.2568, 0.1913, 0.2568, 0.1913, 0.2568, 0.1583, 0.2239, 0.1583, 0.2239, 0.1823, 0.2858, 0.2193, 0.2896, 0.1913, 0.2568, 0.1608, 0.2456, 0.141, 0.2821, 0.1823, 0.2858, 0.1608, 0.2456, 0.1308, 0.2344, 0.1308, 0.2344, 0.1608, 0.2456, 0.1394, 0.2101, 0.1286, 0.2061, 0.08191, 0.2745, 0.08191, 0.2745, 0.07895, 0.223, 0.07895, 0.223, 0.08191, 0.2745, 0.08191, 0.2745, 0.07895, 0.223, 0.07895, 0.223, 0.07895, 0.223, 0.07895, 0.223, 0.08967, 0.206, 0.08967, 0.206, 0.8374, 0.4056, 0.4866, 0.4056, 0.4866, 0.4056, 0.8374, 0.4056, 0.8374, 0.417, 0.4866, 0.417, 0.4866, 0.4297, 0.8374, 0.4297, 0.8374, 0.4086, 0.4866, 0.4086, 0.4866, 0.417, 0.8374, 0.417, 0.8374, 0.4056, 0.4866, 0.4056, 0.4866, 0.4086, 0.8374, 0.4086, 0.2551, 0.417, 0.4866, 0.417, 0.4866, 0.4297, 0.2551, 0.4297, 0.2551, 0.4086, 0.4866, 0.4086, 0.4866, 0.417, 0.2551, 0.417, 0.2551, 0.4056, 0.4866, 0.4056, 0.4866, 0.4086, 0.2551, 0.4086, 0.1048, 0.381, 0.1106, 0.3774, 0.1106, 0.3774, 0.2551, 0.4056, 0.1167, 0.4071, 0.1161, 0.4104, 0.1359, 0.4086, 0.2551, 0.4086, 0.1359, 0.417, 0.2551, 0.417, 0.2551, 0.4297, 0.1359, 0.4297, 0.4866, 0.4056, 0.2551, 0.4056, 0.2551, 0.4056, 0.4866, 0.4056, 0.4866, 0.417, 0.2551, 0.417, 0.2551, 0.4297, 0.4866, 0.4297, 0.4866, 0.4086, 0.2551, 0.4086, 0.2551, 0.417, 0.4866, 0.417, 0.4866, 0.4056, 0.2551, 0.4056, 0.2551, 0.4086, 0.4866, 0.4086, 0.1359, 0.4297, 0.1161, 0.4295, 0.1173, 0.418, 0.1359, 0.417, 0.1079, 0.7595, 0.09026, 0.7595, 0.09188, 0.7472, 0.1079, 0.7474, 0.1359, 0.4297, 0.1359, 0.417, 0.1173, 0.418, 0.1161, 0.4295, 0.1079, 0.7595, 0.1079, 0.7474, 0.09188, 0.7472, 0.09026, 0.7595, 0.1359, 0.4086, 0.1161, 0.4104, 0.1173, 0.418, 0.1359, 0.417, 0.1359, 0.417, 0.1173, 0.418, 0.1161, 0.4104, 0.2551, 0.4086, 0.2551, 0.417, 0.2551, 0.4054, 0.2551, 0.4054, 0.2397, 0.4056, 0.1048, 0.381, 0.2915, 0.379, 0.1746, 0.3774, 0.1048, 0.381, 0.1048, 0.381, 0.1106, 0.3774, 0.04101, 0.9487, 0.04101, 0.7595, 0.04101, 0.7595, 0.04101, 0.9487, 0.9231, 0.6706, 0.9172, 0.6846, 0.06225, 0.6846, 0.05631, 0.6706, 0.05631, 0.4458, 0.9231, 0.4458, 0.7373, 0.9605, 0.7373, 0.9605, 0.04582, 0.9605, 0.04582, 0.9605, 0.7421, 0.9487, 0.7421, 0.7595, 0.7421, 0.7595, 0.7421, 0.9487, 0.06225, 0.6846, 0.05631, 0.6706, 0.05631, 0.4458, 0.9231, 0.4458, 0.9231, 0.6706, 0.9172, 0.6846])
me_billboard.materials.append(mat_billboard)
me_billboard.use_remesh_fix_poles = True
me_billboard.use_remesh_preserve_attributes = False
me_billboard.use_mirror_x = True
me_billboard.update()
me_plane_001 = bpy.data.meshes.new('Plane.001')
me_plane_001.from_pydata([(-0.2388, -2.81, 0.01339), (1.761, -2.81, 0.01339), (-0.2388, -0.8102, 0.01339), (1.761, -0.8102, 0.01339), (1.761, -2.81, -0.0135), (-0.2388, -2.81, -0.0135), (1.761, -0.8102, -0.0135), (-0.2388, -0.8102, -0.0135)], [], [(0, 1, 3, 2), (4, 5, 7, 6)])
_uv = me_plane_001.uv_layers.new(name='UVMap')
_uv.uv.foreach_set('vector', [1.0, 1.0, 0.0, 1.0, 0.0, 0.0, 1.0, 0.0, 1.0, 1.0, 8.585e-08, 1.0, 8.585e-08, 0.0, 1.0, 0.0])
me_plane_001.materials.append(mat_text)
me_plane_001.use_remesh_fix_poles = True
me_plane_001.use_remesh_preserve_attributes = False
me_plane_001.update()
me_plane_002 = bpy.data.meshes.new('Plane.002')
me_plane_002.from_pydata([(-0.2388, -2.81, 0.01142), (1.761, -2.81, 0.01142), (-0.2388, -0.8102, 0.01142), (1.761, -0.8102, 0.01142), (1.761, -2.81, -0.01154), (-0.2388, -2.81, -0.01154), (1.761, -0.8102, -0.01154), (-0.2388, -0.8102, -0.01154)], [], [(0, 1, 3, 2), (4, 5, 7, 6)])
_uv = me_plane_002.uv_layers.new(name='UVMap')
_uv.uv.foreach_set('vector', [1.0, 1.0, 0.0, 1.0, 0.0, 0.0, 1.0, 0.0, 1.0, 1.0, 8.585e-08, 1.0, 8.585e-08, 0.0, 1.0, 0.0])
me_plane_002.materials.append(mat_typing_dots)
me_plane_002.use_remesh_fix_poles = True
me_plane_002.use_remesh_preserve_attributes = False
me_plane_002.update()

# ---- objects
ob_show_avatar = bpy.data.objects.new('Show Avatar', me_show_avatar)
ob_billboard = bpy.data.objects.new('Billboard', me_billboard)
ob_text = bpy.data.objects.new('Text', me_plane_001)
ob_typing_dots = bpy.data.objects.new('Typing Dots', me_plane_002)

# ---- transforms, parenting, visibility, modifiers, constraints
ob_show_avatar.parent = ob_billboard
ob_show_avatar.matrix_parent_inverse = Matrix(((1.0, -0.0, -0.0, -0.215), (-0.0, 1.0, 0.0, 0.2822), (-0.0, -0.0, 1.0, -0.6515), (-0.0, 0.0, -0.0, 1.0)))
ob_show_avatar.location = (0.215, -0.2822, 0.6515)
ob_show_avatar.rotation_euler = (2.334e-07, -3.142, 3.142)
ob_show_avatar.scale = (-0.2874, -0.012, -0.09057)
ob_show_avatar.color = (0.8, 0.8, 0.8, 1.0)
ob_billboard.location = (0.215, -0.2822, 0.6515)
ob_billboard.use_mesh_mirror_x = True
ob_text.parent = ob_billboard
ob_text.matrix_parent_inverse = Matrix(((1.0, -0.0, -0.0, -0.215), (-0.0, 1.0, 0.0, 0.2822), (-0.0, -0.0, 1.0, -0.6515), (-0.0, 0.0, -0.0, 1.0)))
ob_text.location = (0.215, -0.2822, 0.6515)
ob_text.rotation_euler = (-1.571, -1.273e-14, 3.142)
ob_text.scale = (0.2814, 0.08029, 0.5095)
ob_typing_dots.parent = ob_billboard
ob_typing_dots.matrix_parent_inverse = Matrix(((1.0, -0.0, -0.0, -0.215), (-0.0, 1.0, 0.0, 0.2822), (-0.0, -0.0, 1.0, -0.6515), (-0.0, 0.0, -0.0, 1.0)))
ob_typing_dots.location = (0.215, -0.2822, 0.6515)
ob_typing_dots.rotation_euler = (-1.571, -1.273e-14, 3.142)
ob_typing_dots.scale = (0.2814, 0.08029, 0.5095)

# ---- collection membership
col_collection.objects.link(ob_show_avatar)
col_collection.objects.link(ob_billboard)
col_collection.objects.link(ob_text)
col_collection.objects.link(ob_typing_dots)

# ---- scene / render settings (as saved in the file)
scene.frame_start = 1; scene.frame_end = 250; scene.frame_set(0)
scene.render.engine = 'BLENDER_EEVEE_NEXT'
scene.cycles.use_denoising = False
scene.cycles.samples = 128
scene.cycles.sampling_pattern = 'TABULATED_SOBOL'
scene.cycles.use_adaptive_sampling = False
scene.cycles.use_light_tree = False
scene.view_settings.view_transform = 'Filmic'
bpy.context.view_layer.update()

# ---- added for rendering (the .blend has no active camera and no usable light): camera, sun
cam_auto = bpy.data.cameras.new('AutoCamera')
cam_auto.lens = 50.0
cam_auto.sensor_width = 36.0
cam_auto.clip_end = 1000.0
ob_auto_camera = bpy.data.objects.new('AutoCamera', cam_auto)
scene.collection.objects.link(ob_auto_camera)
ob_auto_camera.location = (0.627497, -1.0334, 1.25004)
ob_auto_camera.rotation_euler = (1.09748, -7.21219e-08, 0.694738)
scene.camera = ob_auto_camera
light_auto_sun = bpy.data.lights.new('AutoSun', 'SUN')
light_auto_sun.energy = 3.0
light_auto_sun.angle = 0.0523599
ob_auto_sun = bpy.data.objects.new('AutoSun', light_auto_sun)
scene.collection.objects.link(ob_auto_sun)
ob_auto_sun.rotation_euler = (0.872665, 0.174533, 0.523599)
bpy.context.view_layer.update()
